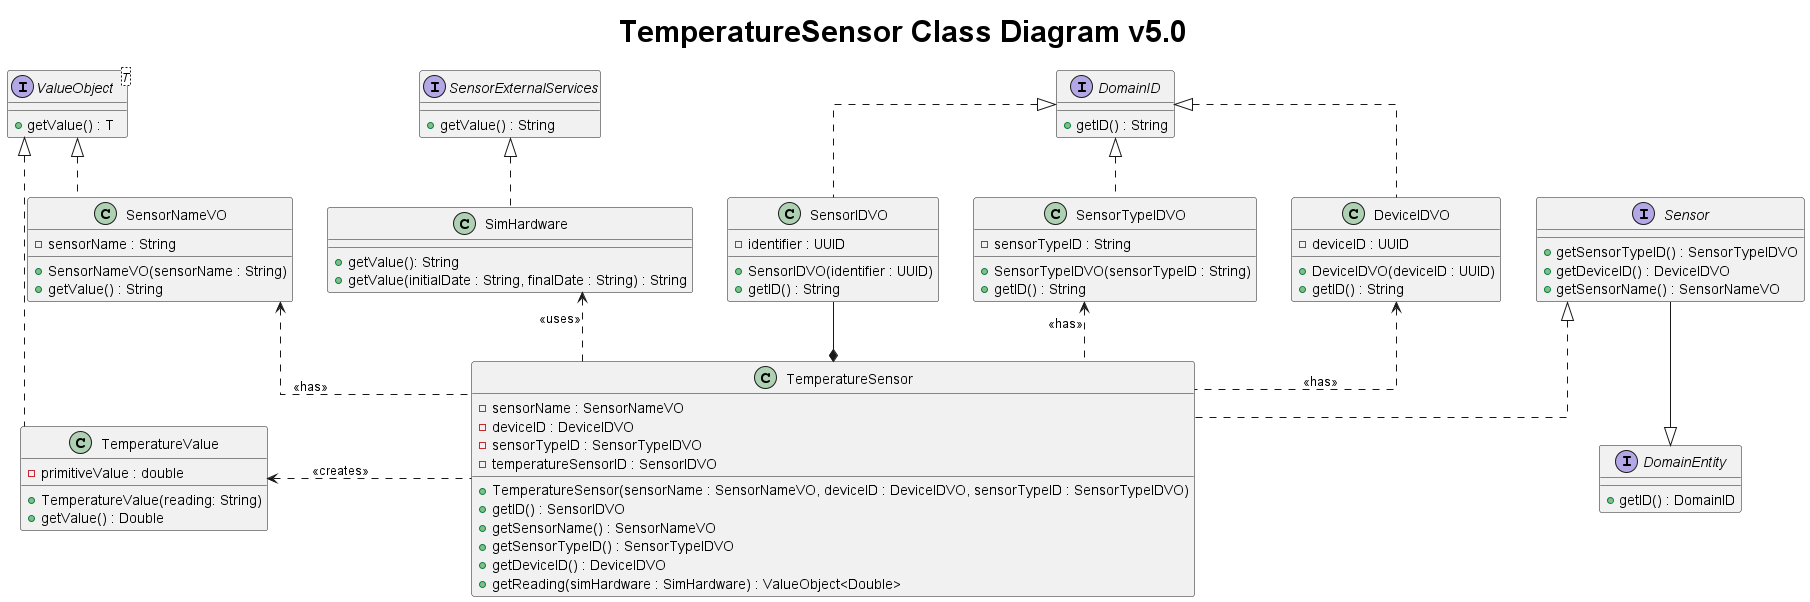

The diagram above was rendered by PlantUML. Its source (embedded in the PNG):
@startuml
title <size: 30> TemperatureSensor Class Diagram v5.0

skinparam linetype ortho

interface Sensor {

}

interface DomainEntity{
    + getID() : DomainID
}

interface DomainID{
    + getID() : String
}

interface ValueObject<T> {
    + getValue() : T
}

interface Sensor {
    + getSensorTypeID() : SensorTypeIDVO
    + getDeviceID() : DeviceIDVO
    + getSensorName() : SensorNameVO
}

interface SensorExternalServices{
     + getValue() : String
}

class TemperatureSensor{
    - sensorName : SensorNameVO
    - deviceID : DeviceIDVO
    - sensorTypeID : SensorTypeIDVO
    - temperatureSensorID : SensorIDVO

    + TemperatureSensor(sensorName : SensorNameVO, deviceID : DeviceIDVO, sensorTypeID : SensorTypeIDVO)
    + getID() : SensorIDVO
    + getSensorName() : SensorNameVO
    + getSensorTypeID() : SensorTypeIDVO
    + getDeviceID() : DeviceIDVO
    + getReading(simHardware : SimHardware) : ValueObject<Double>
}

class TemperatureValue{
    - primitiveValue : double

    + TemperatureValue(reading: String)
    + getValue() : Double
}

class SimHardware{
    + getValue(): String
    + getValue(initialDate : String, finalDate : String) : String
}

class SensorNameVO{
    - sensorName : String
    + SensorNameVO(sensorName : String)
    + getValue() : String
}

class SensorIDVO{
    - identifier : UUID
    + SensorIDVO(identifier : UUID)
    + getID() : String
}


class SensorTypeIDVO{
    - sensorTypeID : String
    + SensorTypeIDVO(sensorTypeID : String)
    + getID() : String
}

class DeviceIDVO{
    - deviceID : UUID
    + DeviceIDVO(deviceID : UUID)
    + getID() : String
}


Sensor <|.. TemperatureSensor
SimHardware <.. TemperatureSensor : <<uses>>

SensorNameVO <.. TemperatureSensor : <<has>>
SensorExternalServices <|..down SimHardware
SensorIDVO --* TemperatureSensor
TemperatureValue <..right TemperatureSensor : <<creates>>
SensorTypeIDVO <.. TemperatureSensor : <<has>>
DeviceIDVO <.. TemperatureSensor : <<has>>

ValueObject <|.. SensorNameVO
DomainID  <|.. SensorIDVO
DomainID  <|.. SensorTypeIDVO
DomainID  <|.. DeviceIDVO

ValueObject <|.. TemperatureValue
Sensor --|>DomainEntity

@enduml